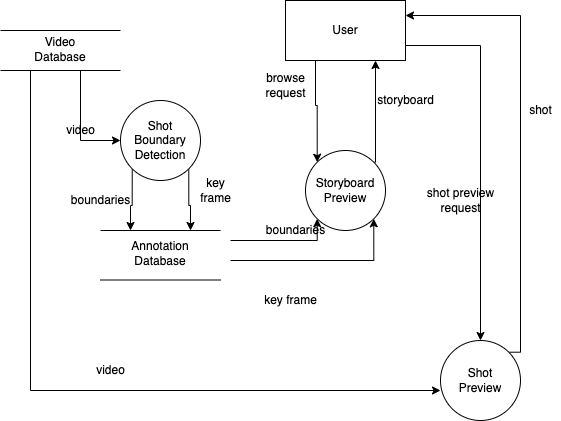

The diagram above was exported from draw.io. Its source (the exported page's mxGraphModel, read from the mxfile embedded in the PNG):
<mxGraphModel dx="946" dy="500" grid="1" gridSize="10" guides="1" tooltips="1" connect="1" arrows="1" fold="1" page="1" pageScale="1" pageWidth="850" pageHeight="1100" math="0" shadow="0">
  <root>
    <mxCell id="0" />
    <mxCell id="1" parent="0" />
    <mxCell id="A-IMYv4MrlsaRm6aUTlP-8" style="edgeStyle=orthogonalEdgeStyle;rounded=0;orthogonalLoop=1;jettySize=auto;html=1;exitX=0;exitY=1;exitDx=0;exitDy=0;entryX=0.25;entryY=0;entryDx=0;entryDy=0;" parent="1" source="A-IMYv4MrlsaRm6aUTlP-2" edge="1">
      <mxGeometry relative="1" as="geometry">
        <mxPoint x="210" y="280" as="targetPoint" />
      </mxGeometry>
    </mxCell>
    <mxCell id="A-IMYv4MrlsaRm6aUTlP-9" style="edgeStyle=orthogonalEdgeStyle;rounded=0;orthogonalLoop=1;jettySize=auto;html=1;exitX=1;exitY=1;exitDx=0;exitDy=0;entryX=0.75;entryY=0;entryDx=0;entryDy=0;" parent="1" source="A-IMYv4MrlsaRm6aUTlP-2" edge="1">
      <mxGeometry relative="1" as="geometry">
        <mxPoint x="270" y="280" as="targetPoint" />
      </mxGeometry>
    </mxCell>
    <mxCell id="A-IMYv4MrlsaRm6aUTlP-2" value="Shot Boundary Detection&lt;br&gt;" style="ellipse;whiteSpace=wrap;html=1;aspect=fixed;" parent="1" vertex="1">
      <mxGeometry x="200" y="150" width="80" height="80" as="geometry" />
    </mxCell>
    <mxCell id="A-IMYv4MrlsaRm6aUTlP-11" style="edgeStyle=orthogonalEdgeStyle;rounded=0;orthogonalLoop=1;jettySize=auto;html=1;entryX=0;entryY=1;entryDx=0;entryDy=0;" parent="1" target="A-IMYv4MrlsaRm6aUTlP-4" edge="1">
      <mxGeometry relative="1" as="geometry">
        <mxPoint x="310" y="290" as="sourcePoint" />
        <Array as="points">
          <mxPoint x="310" y="290" />
          <mxPoint x="397" y="290" />
        </Array>
      </mxGeometry>
    </mxCell>
    <mxCell id="A-IMYv4MrlsaRm6aUTlP-12" style="edgeStyle=orthogonalEdgeStyle;rounded=0;orthogonalLoop=1;jettySize=auto;html=1;entryX=1;entryY=1;entryDx=0;entryDy=0;" parent="1" target="A-IMYv4MrlsaRm6aUTlP-4" edge="1">
      <mxGeometry relative="1" as="geometry">
        <mxPoint x="310" y="310" as="sourcePoint" />
        <Array as="points">
          <mxPoint x="310" y="310" />
          <mxPoint x="453" y="310" />
        </Array>
      </mxGeometry>
    </mxCell>
    <mxCell id="A-IMYv4MrlsaRm6aUTlP-14" style="edgeStyle=orthogonalEdgeStyle;rounded=0;orthogonalLoop=1;jettySize=auto;html=1;exitX=1;exitY=0;exitDx=0;exitDy=0;entryX=0.75;entryY=1;entryDx=0;entryDy=0;" parent="1" source="A-IMYv4MrlsaRm6aUTlP-4" target="A-IMYv4MrlsaRm6aUTlP-5" edge="1">
      <mxGeometry relative="1" as="geometry">
        <Array as="points">
          <mxPoint x="455" y="212" />
        </Array>
      </mxGeometry>
    </mxCell>
    <mxCell id="A-IMYv4MrlsaRm6aUTlP-4" value="Storyboard&lt;br&gt;Preview" style="ellipse;whiteSpace=wrap;html=1;aspect=fixed;" parent="1" vertex="1">
      <mxGeometry x="385" y="200" width="80" height="80" as="geometry" />
    </mxCell>
    <mxCell id="A-IMYv4MrlsaRm6aUTlP-13" style="edgeStyle=orthogonalEdgeStyle;rounded=0;orthogonalLoop=1;jettySize=auto;html=1;exitX=0.25;exitY=1;exitDx=0;exitDy=0;entryX=0;entryY=0;entryDx=0;entryDy=0;" parent="1" source="A-IMYv4MrlsaRm6aUTlP-5" target="A-IMYv4MrlsaRm6aUTlP-4" edge="1">
      <mxGeometry relative="1" as="geometry">
        <Array as="points">
          <mxPoint x="395" y="155" />
          <mxPoint x="397" y="155" />
        </Array>
      </mxGeometry>
    </mxCell>
    <mxCell id="A-IMYv4MrlsaRm6aUTlP-16" style="edgeStyle=orthogonalEdgeStyle;rounded=0;orthogonalLoop=1;jettySize=auto;html=1;exitX=1;exitY=0.75;exitDx=0;exitDy=0;" parent="1" source="A-IMYv4MrlsaRm6aUTlP-5" target="A-IMYv4MrlsaRm6aUTlP-6" edge="1">
      <mxGeometry relative="1" as="geometry" />
    </mxCell>
    <mxCell id="A-IMYv4MrlsaRm6aUTlP-5" value="User" style="rounded=0;whiteSpace=wrap;html=1;" parent="1" vertex="1">
      <mxGeometry x="365" y="50" width="120" height="60" as="geometry" />
    </mxCell>
    <mxCell id="A-IMYv4MrlsaRm6aUTlP-15" style="edgeStyle=orthogonalEdgeStyle;rounded=0;orthogonalLoop=1;jettySize=auto;html=1;exitX=1;exitY=0;exitDx=0;exitDy=0;entryX=1;entryY=0.25;entryDx=0;entryDy=0;" parent="1" source="A-IMYv4MrlsaRm6aUTlP-6" target="A-IMYv4MrlsaRm6aUTlP-5" edge="1">
      <mxGeometry relative="1" as="geometry">
        <Array as="points">
          <mxPoint x="600" y="402" />
          <mxPoint x="600" y="65" />
        </Array>
      </mxGeometry>
    </mxCell>
    <mxCell id="A-IMYv4MrlsaRm6aUTlP-6" value="Shot&lt;br&gt;Preview" style="ellipse;whiteSpace=wrap;html=1;aspect=fixed;" parent="1" vertex="1">
      <mxGeometry x="520" y="390" width="80" height="80" as="geometry" />
    </mxCell>
    <mxCell id="A-IMYv4MrlsaRm6aUTlP-17" value="video" style="text;html=1;align=center;verticalAlign=middle;resizable=0;points=[];autosize=1;strokeColor=none;fillColor=none;" parent="1" vertex="1">
      <mxGeometry x="140" y="170" width="40" height="20" as="geometry" />
    </mxCell>
    <mxCell id="A-IMYv4MrlsaRm6aUTlP-18" value="boundaries" style="text;html=1;align=center;verticalAlign=middle;resizable=0;points=[];autosize=1;strokeColor=none;fillColor=none;" parent="1" vertex="1">
      <mxGeometry x="145" y="240" width="70" height="20" as="geometry" />
    </mxCell>
    <mxCell id="A-IMYv4MrlsaRm6aUTlP-19" value="key&lt;br&gt;frame" style="text;html=1;align=center;verticalAlign=middle;resizable=0;points=[];autosize=1;strokeColor=none;fillColor=none;" parent="1" vertex="1">
      <mxGeometry x="270" y="225" width="50" height="30" as="geometry" />
    </mxCell>
    <mxCell id="A-IMYv4MrlsaRm6aUTlP-20" value="video" style="text;html=1;align=center;verticalAlign=middle;resizable=0;points=[];autosize=1;strokeColor=none;fillColor=none;" parent="1" vertex="1">
      <mxGeometry x="170" y="410" width="40" height="20" as="geometry" />
    </mxCell>
    <mxCell id="A-IMYv4MrlsaRm6aUTlP-21" value="boundaries" style="text;html=1;align=center;verticalAlign=middle;resizable=0;points=[];autosize=1;strokeColor=none;fillColor=none;" parent="1" vertex="1">
      <mxGeometry x="340" y="270" width="70" height="20" as="geometry" />
    </mxCell>
    <mxCell id="A-IMYv4MrlsaRm6aUTlP-22" value="key frame" style="text;html=1;align=center;verticalAlign=middle;resizable=0;points=[];autosize=1;strokeColor=none;fillColor=none;" parent="1" vertex="1">
      <mxGeometry x="335" y="340" width="70" height="20" as="geometry" />
    </mxCell>
    <mxCell id="A-IMYv4MrlsaRm6aUTlP-23" value="browse&lt;br&gt;request" style="text;html=1;align=center;verticalAlign=middle;resizable=0;points=[];autosize=1;strokeColor=none;fillColor=none;" parent="1" vertex="1">
      <mxGeometry x="335" y="120" width="60" height="30" as="geometry" />
    </mxCell>
    <mxCell id="A-IMYv4MrlsaRm6aUTlP-24" value="storyboard" style="text;html=1;align=center;verticalAlign=middle;resizable=0;points=[];autosize=1;strokeColor=none;fillColor=none;" parent="1" vertex="1">
      <mxGeometry x="450" y="140" width="70" height="20" as="geometry" />
    </mxCell>
    <mxCell id="A-IMYv4MrlsaRm6aUTlP-25" value="shot preview&lt;br&gt;request" style="text;html=1;align=center;verticalAlign=middle;resizable=0;points=[];autosize=1;strokeColor=none;fillColor=none;" parent="1" vertex="1">
      <mxGeometry x="500" y="235" width="80" height="30" as="geometry" />
    </mxCell>
    <mxCell id="A-IMYv4MrlsaRm6aUTlP-26" value="shot" style="text;html=1;align=center;verticalAlign=middle;resizable=0;points=[];autosize=1;strokeColor=none;fillColor=none;" parent="1" vertex="1">
      <mxGeometry x="600" y="150" width="40" height="20" as="geometry" />
    </mxCell>
    <mxCell id="A-IMYv4MrlsaRm6aUTlP-29" value="" style="endArrow=none;html=1;rounded=0;" parent="1" edge="1">
      <mxGeometry width="50" height="50" relative="1" as="geometry">
        <mxPoint x="80" y="80" as="sourcePoint" />
        <mxPoint x="200" y="80" as="targetPoint" />
      </mxGeometry>
    </mxCell>
    <mxCell id="A-IMYv4MrlsaRm6aUTlP-30" value="" style="endArrow=none;html=1;rounded=0;" parent="1" edge="1">
      <mxGeometry width="50" height="50" relative="1" as="geometry">
        <mxPoint x="80" y="120" as="sourcePoint" />
        <mxPoint x="200" y="120" as="targetPoint" />
      </mxGeometry>
    </mxCell>
    <mxCell id="A-IMYv4MrlsaRm6aUTlP-31" value="Video&lt;br&gt;Database" style="text;html=1;strokeColor=none;fillColor=none;align=center;verticalAlign=middle;whiteSpace=wrap;rounded=0;" parent="1" vertex="1">
      <mxGeometry x="110" y="84" width="60" height="30" as="geometry" />
    </mxCell>
    <mxCell id="A-IMYv4MrlsaRm6aUTlP-33" value="" style="endArrow=classic;html=1;rounded=0;entryX=0;entryY=0.5;entryDx=0;entryDy=0;" parent="1" target="A-IMYv4MrlsaRm6aUTlP-2" edge="1">
      <mxGeometry width="50" height="50" relative="1" as="geometry">
        <mxPoint x="160" y="120" as="sourcePoint" />
        <mxPoint x="450" y="190" as="targetPoint" />
        <Array as="points">
          <mxPoint x="160" y="190" />
        </Array>
      </mxGeometry>
    </mxCell>
    <mxCell id="A-IMYv4MrlsaRm6aUTlP-34" value="" style="endArrow=classic;html=1;rounded=0;entryX=0;entryY=0.625;entryDx=0;entryDy=0;entryPerimeter=0;" parent="1" target="A-IMYv4MrlsaRm6aUTlP-6" edge="1">
      <mxGeometry width="50" height="50" relative="1" as="geometry">
        <mxPoint x="110" y="120" as="sourcePoint" />
        <mxPoint x="150" y="190" as="targetPoint" />
        <Array as="points">
          <mxPoint x="110" y="440" />
        </Array>
      </mxGeometry>
    </mxCell>
    <mxCell id="PJqAMwD-qnL0IEx12gL_-1" value="" style="endArrow=none;html=1;rounded=0;" edge="1" parent="1">
      <mxGeometry width="50" height="50" relative="1" as="geometry">
        <mxPoint x="180" y="280" as="sourcePoint" />
        <mxPoint x="300" y="280" as="targetPoint" />
      </mxGeometry>
    </mxCell>
    <mxCell id="PJqAMwD-qnL0IEx12gL_-2" value="Annotation&lt;br&gt;Database" style="text;html=1;strokeColor=none;fillColor=none;align=center;verticalAlign=middle;whiteSpace=wrap;rounded=0;" vertex="1" parent="1">
      <mxGeometry x="210" y="288" width="60" height="30" as="geometry" />
    </mxCell>
    <mxCell id="PJqAMwD-qnL0IEx12gL_-3" value="" style="endArrow=none;html=1;rounded=0;" edge="1" parent="1">
      <mxGeometry width="50" height="50" relative="1" as="geometry">
        <mxPoint x="180" y="329.5" as="sourcePoint" />
        <mxPoint x="300" y="329.5" as="targetPoint" />
      </mxGeometry>
    </mxCell>
  </root>
</mxGraphModel>